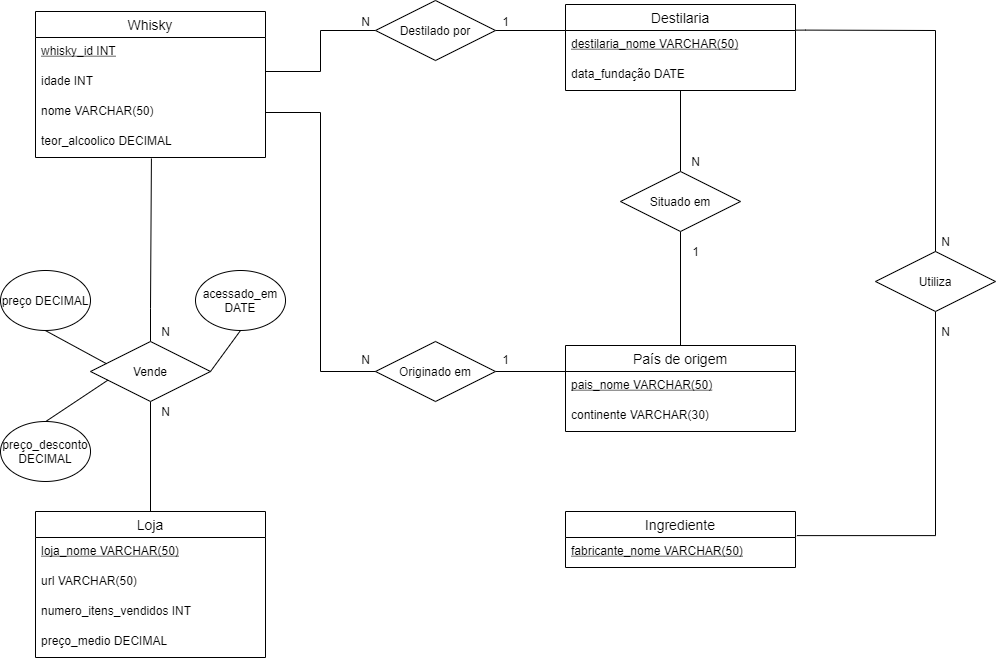

The diagram above was exported from draw.io. Its source (the exported page's mxGraphModel, read from the mxfile embedded in the PNG):
<mxGraphModel dx="1381" dy="795" grid="1" gridSize="10" guides="1" tooltips="1" connect="1" arrows="1" fold="1" page="1" pageScale="1" pageWidth="850" pageHeight="1100" math="0" shadow="0" extFonts="Permanent Marker^https://fonts.googleapis.com/css?family=Permanent+Marker">
  <root>
    <mxCell id="0" />
    <mxCell id="1" parent="0" />
    <mxCell id="MHVciaodg66ZmsMHVwPb-51" value="Whisky" style="swimlane;fontStyle=0;childLayout=stackLayout;horizontal=1;startSize=26;horizontalStack=0;resizeParent=1;resizeParentMax=0;resizeLast=0;collapsible=1;marginBottom=0;align=center;fontSize=14;" parent="1" vertex="1">
      <mxGeometry x="70" y="140" width="230" height="146" as="geometry" />
    </mxCell>
    <mxCell id="MHVciaodg66ZmsMHVwPb-52" value="whisky_id INT" style="text;strokeColor=none;fillColor=none;spacingLeft=4;spacingRight=4;overflow=hidden;rotatable=0;points=[[0,0.5],[1,0.5]];portConstraint=eastwest;fontSize=12;fontStyle=4" parent="MHVciaodg66ZmsMHVwPb-51" vertex="1">
      <mxGeometry y="26" width="230" height="30" as="geometry" />
    </mxCell>
    <mxCell id="MHVciaodg66ZmsMHVwPb-53" value="idade INT" style="text;strokeColor=none;fillColor=none;spacingLeft=4;spacingRight=4;overflow=hidden;rotatable=0;points=[[0,0.5],[1,0.5]];portConstraint=eastwest;fontSize=12;" parent="MHVciaodg66ZmsMHVwPb-51" vertex="1">
      <mxGeometry y="56" width="230" height="30" as="geometry" />
    </mxCell>
    <mxCell id="MHVciaodg66ZmsMHVwPb-85" value="nome VARCHAR(50)" style="text;strokeColor=none;fillColor=none;spacingLeft=4;spacingRight=4;overflow=hidden;rotatable=0;points=[[0,0.5],[1,0.5]];portConstraint=eastwest;fontSize=12;" parent="MHVciaodg66ZmsMHVwPb-51" vertex="1">
      <mxGeometry y="86" width="230" height="30" as="geometry" />
    </mxCell>
    <mxCell id="MHVciaodg66ZmsMHVwPb-84" value="teor_alcoolico DECIMAL" style="text;strokeColor=none;fillColor=none;spacingLeft=4;spacingRight=4;overflow=hidden;rotatable=0;points=[[0,0.5],[1,0.5]];portConstraint=eastwest;fontSize=12;" parent="MHVciaodg66ZmsMHVwPb-51" vertex="1">
      <mxGeometry y="116" width="230" height="30" as="geometry" />
    </mxCell>
    <mxCell id="MHVciaodg66ZmsMHVwPb-86" value="Destilaria" style="swimlane;fontStyle=0;childLayout=stackLayout;horizontal=1;startSize=26;horizontalStack=0;resizeParent=1;resizeParentMax=0;resizeLast=0;collapsible=1;marginBottom=0;align=center;fontSize=14;" parent="1" vertex="1">
      <mxGeometry x="600" y="133" width="230" height="86" as="geometry" />
    </mxCell>
    <mxCell id="MHVciaodg66ZmsMHVwPb-89" value="destilaria_nome VARCHAR(50)" style="text;strokeColor=none;fillColor=none;spacingLeft=4;spacingRight=4;overflow=hidden;rotatable=0;points=[[0,0.5],[1,0.5]];portConstraint=eastwest;fontSize=12;fontStyle=4" parent="MHVciaodg66ZmsMHVwPb-86" vertex="1">
      <mxGeometry y="26" width="230" height="30" as="geometry" />
    </mxCell>
    <mxCell id="TdIa0fhKFpuPhBGw47NA-11" value="data_fundação DATE" style="text;strokeColor=none;fillColor=none;spacingLeft=4;spacingRight=4;overflow=hidden;rotatable=0;points=[[0,0.5],[1,0.5]];portConstraint=eastwest;fontSize=12;fontStyle=0" parent="MHVciaodg66ZmsMHVwPb-86" vertex="1">
      <mxGeometry y="56" width="230" height="30" as="geometry" />
    </mxCell>
    <mxCell id="MHVciaodg66ZmsMHVwPb-95" value="País de origem" style="swimlane;fontStyle=0;childLayout=stackLayout;horizontal=1;startSize=26;horizontalStack=0;resizeParent=1;resizeParentMax=0;resizeLast=0;collapsible=1;marginBottom=0;align=center;fontSize=14;" parent="1" vertex="1">
      <mxGeometry x="600" y="474" width="230" height="86" as="geometry" />
    </mxCell>
    <mxCell id="MHVciaodg66ZmsMHVwPb-96" value="pais_nome VARCHAR(50)" style="text;strokeColor=none;fillColor=none;spacingLeft=4;spacingRight=4;overflow=hidden;rotatable=0;points=[[0,0.5],[1,0.5]];portConstraint=eastwest;fontSize=12;fontStyle=4" parent="MHVciaodg66ZmsMHVwPb-95" vertex="1">
      <mxGeometry y="26" width="230" height="30" as="geometry" />
    </mxCell>
    <mxCell id="P38qtGO60j1cWncvEfDR-2" value="continente VARCHAR(30)" style="text;strokeColor=none;fillColor=none;spacingLeft=4;spacingRight=4;overflow=hidden;rotatable=0;points=[[0,0.5],[1,0.5]];portConstraint=eastwest;fontSize=12;fontStyle=0" parent="MHVciaodg66ZmsMHVwPb-95" vertex="1">
      <mxGeometry y="56" width="230" height="30" as="geometry" />
    </mxCell>
    <mxCell id="MHVciaodg66ZmsMHVwPb-98" style="edgeStyle=orthogonalEdgeStyle;rounded=0;orthogonalLoop=1;jettySize=auto;html=1;exitX=0;exitY=0.5;exitDx=0;exitDy=0;endArrow=none;endFill=0;" parent="1" source="MHVciaodg66ZmsMHVwPb-97" edge="1">
      <mxGeometry relative="1" as="geometry">
        <mxPoint x="300" y="200" as="targetPoint" />
        <Array as="points">
          <mxPoint x="355" y="159" />
          <mxPoint x="355" y="200" />
          <mxPoint x="300" y="200" />
        </Array>
      </mxGeometry>
    </mxCell>
    <mxCell id="g1IRp_xfshyib3cwpZYo-20" style="rounded=0;orthogonalLoop=1;jettySize=auto;html=1;exitX=1;exitY=0.5;exitDx=0;exitDy=0;endArrow=none;endFill=0;" parent="1" source="MHVciaodg66ZmsMHVwPb-97" edge="1">
      <mxGeometry relative="1" as="geometry">
        <mxPoint x="600" y="159" as="targetPoint" />
      </mxGeometry>
    </mxCell>
    <mxCell id="MHVciaodg66ZmsMHVwPb-97" value="Destilado por" style="shape=rhombus;perimeter=rhombusPerimeter;whiteSpace=wrap;html=1;align=center;" parent="1" vertex="1">
      <mxGeometry x="410" y="129" width="120" height="60" as="geometry" />
    </mxCell>
    <mxCell id="MHVciaodg66ZmsMHVwPb-104" style="edgeStyle=orthogonalEdgeStyle;rounded=0;orthogonalLoop=1;jettySize=auto;html=1;entryX=0.5;entryY=0;entryDx=0;entryDy=0;endArrow=none;endFill=0;" parent="1" source="MHVciaodg66ZmsMHVwPb-101" target="MHVciaodg66ZmsMHVwPb-95" edge="1">
      <mxGeometry relative="1" as="geometry" />
    </mxCell>
    <mxCell id="g1IRp_xfshyib3cwpZYo-16" style="edgeStyle=orthogonalEdgeStyle;rounded=0;orthogonalLoop=1;jettySize=auto;html=1;exitX=0.5;exitY=0;exitDx=0;exitDy=0;endArrow=none;endFill=0;" parent="1" source="MHVciaodg66ZmsMHVwPb-101" target="MHVciaodg66ZmsMHVwPb-86" edge="1">
      <mxGeometry relative="1" as="geometry">
        <mxPoint x="710" y="240" as="targetPoint" />
      </mxGeometry>
    </mxCell>
    <mxCell id="MHVciaodg66ZmsMHVwPb-101" value="Situado em" style="shape=rhombus;perimeter=rhombusPerimeter;whiteSpace=wrap;html=1;align=center;" parent="1" vertex="1">
      <mxGeometry x="655" y="300" width="120" height="60" as="geometry" />
    </mxCell>
    <mxCell id="TdIa0fhKFpuPhBGw47NA-6" style="edgeStyle=orthogonalEdgeStyle;rounded=0;orthogonalLoop=1;jettySize=auto;html=1;exitX=0.5;exitY=0;exitDx=0;exitDy=0;entryX=0.5;entryY=1;entryDx=0;entryDy=0;endArrow=none;endFill=0;" parent="1" source="TdIa0fhKFpuPhBGw47NA-3" target="TdIa0fhKFpuPhBGw47NA-5" edge="1">
      <mxGeometry relative="1" as="geometry" />
    </mxCell>
    <mxCell id="TdIa0fhKFpuPhBGw47NA-3" value="Loja" style="swimlane;fontStyle=0;childLayout=stackLayout;horizontal=1;startSize=26;horizontalStack=0;resizeParent=1;resizeParentMax=0;resizeLast=0;collapsible=1;marginBottom=0;align=center;fontSize=14;" parent="1" vertex="1">
      <mxGeometry x="70" y="640" width="230" height="146" as="geometry" />
    </mxCell>
    <mxCell id="TdIa0fhKFpuPhBGw47NA-4" value="loja_nome VARCHAR(50)" style="text;strokeColor=none;fillColor=none;spacingLeft=4;spacingRight=4;overflow=hidden;rotatable=0;points=[[0,0.5],[1,0.5]];portConstraint=eastwest;fontSize=12;fontStyle=4" parent="TdIa0fhKFpuPhBGw47NA-3" vertex="1">
      <mxGeometry y="26" width="230" height="30" as="geometry" />
    </mxCell>
    <mxCell id="g1IRp_xfshyib3cwpZYo-37" value="url VARCHAR(50)" style="text;strokeColor=none;fillColor=none;spacingLeft=4;spacingRight=4;overflow=hidden;rotatable=0;points=[[0,0.5],[1,0.5]];portConstraint=eastwest;fontSize=12;fontStyle=0" parent="TdIa0fhKFpuPhBGw47NA-3" vertex="1">
      <mxGeometry y="56" width="230" height="30" as="geometry" />
    </mxCell>
    <mxCell id="pCYEZesmPvy96RMYmMOU-1" value="numero_itens_vendidos INT" style="text;strokeColor=none;fillColor=none;spacingLeft=4;spacingRight=4;overflow=hidden;rotatable=0;points=[[0,0.5],[1,0.5]];portConstraint=eastwest;fontSize=12;fontStyle=0" parent="TdIa0fhKFpuPhBGw47NA-3" vertex="1">
      <mxGeometry y="86" width="230" height="30" as="geometry" />
    </mxCell>
    <mxCell id="u6WGiHYVIXI3m08GZM_t-1" value="preço_medio DECIMAL " style="text;strokeColor=none;fillColor=none;spacingLeft=4;spacingRight=4;overflow=hidden;rotatable=0;points=[[0,0.5],[1,0.5]];portConstraint=eastwest;fontSize=12;fontStyle=0" vertex="1" parent="TdIa0fhKFpuPhBGw47NA-3">
      <mxGeometry y="116" width="230" height="30" as="geometry" />
    </mxCell>
    <mxCell id="TdIa0fhKFpuPhBGw47NA-7" style="edgeStyle=orthogonalEdgeStyle;rounded=0;orthogonalLoop=1;jettySize=auto;html=1;exitX=0.5;exitY=0;exitDx=0;exitDy=0;endArrow=none;endFill=0;entryX=0.504;entryY=1.033;entryDx=0;entryDy=0;entryPerimeter=0;" parent="1" source="TdIa0fhKFpuPhBGw47NA-5" target="MHVciaodg66ZmsMHVwPb-84" edge="1">
      <mxGeometry relative="1" as="geometry">
        <mxPoint x="185" y="350" as="targetPoint" />
        <Array as="points">
          <mxPoint x="185" y="437" />
        </Array>
      </mxGeometry>
    </mxCell>
    <mxCell id="TdIa0fhKFpuPhBGw47NA-5" value="Vende" style="shape=rhombus;perimeter=rhombusPerimeter;whiteSpace=wrap;html=1;align=center;" parent="1" vertex="1">
      <mxGeometry x="125" y="470" width="120" height="60" as="geometry" />
    </mxCell>
    <mxCell id="g1IRp_xfshyib3cwpZYo-2" value="Ingrediente" style="swimlane;fontStyle=0;childLayout=stackLayout;horizontal=1;startSize=26;horizontalStack=0;resizeParent=1;resizeParentMax=0;resizeLast=0;collapsible=1;marginBottom=0;align=center;fontSize=14;" parent="1" vertex="1">
      <mxGeometry x="600" y="640" width="230" height="56" as="geometry" />
    </mxCell>
    <mxCell id="g1IRp_xfshyib3cwpZYo-3" value="fabricante_nome VARCHAR(50)" style="text;strokeColor=none;fillColor=none;spacingLeft=4;spacingRight=4;overflow=hidden;rotatable=0;points=[[0,0.5],[1,0.5]];portConstraint=eastwest;fontSize=12;fontStyle=4" parent="g1IRp_xfshyib3cwpZYo-2" vertex="1">
      <mxGeometry y="26" width="230" height="30" as="geometry" />
    </mxCell>
    <mxCell id="g1IRp_xfshyib3cwpZYo-14" style="edgeStyle=orthogonalEdgeStyle;rounded=0;orthogonalLoop=1;jettySize=auto;html=1;exitX=1;exitY=0.5;exitDx=0;exitDy=0;entryX=0;entryY=0.5;entryDx=0;entryDy=0;endArrow=none;endFill=0;" parent="1" source="g1IRp_xfshyib3cwpZYo-4" target="MHVciaodg66ZmsMHVwPb-96" edge="1">
      <mxGeometry relative="1" as="geometry">
        <Array as="points">
          <mxPoint x="600" y="500" />
        </Array>
      </mxGeometry>
    </mxCell>
    <mxCell id="g1IRp_xfshyib3cwpZYo-4" value="Originado em" style="shape=rhombus;perimeter=rhombusPerimeter;whiteSpace=wrap;html=1;align=center;" parent="1" vertex="1">
      <mxGeometry x="410" y="470" width="120" height="60" as="geometry" />
    </mxCell>
    <mxCell id="g1IRp_xfshyib3cwpZYo-5" style="edgeStyle=orthogonalEdgeStyle;rounded=0;orthogonalLoop=1;jettySize=auto;html=1;entryX=0;entryY=0.5;entryDx=0;entryDy=0;endArrow=none;endFill=0;exitX=1;exitY=0.5;exitDx=0;exitDy=0;" parent="1" source="MHVciaodg66ZmsMHVwPb-85" target="g1IRp_xfshyib3cwpZYo-4" edge="1">
      <mxGeometry relative="1" as="geometry">
        <Array as="points">
          <mxPoint x="355" y="241" />
          <mxPoint x="355" y="500" />
        </Array>
      </mxGeometry>
    </mxCell>
    <mxCell id="g1IRp_xfshyib3cwpZYo-11" style="edgeStyle=orthogonalEdgeStyle;rounded=0;orthogonalLoop=1;jettySize=auto;html=1;entryX=1.006;entryY=-0.063;entryDx=0;entryDy=0;entryPerimeter=0;endArrow=none;endFill=0;" parent="1" source="g1IRp_xfshyib3cwpZYo-9" target="g1IRp_xfshyib3cwpZYo-3" edge="1">
      <mxGeometry relative="1" as="geometry" />
    </mxCell>
    <mxCell id="g1IRp_xfshyib3cwpZYo-9" value="Utiliza" style="shape=rhombus;perimeter=rhombusPerimeter;whiteSpace=wrap;html=1;align=center;" parent="1" vertex="1">
      <mxGeometry x="910" y="380" width="120" height="60" as="geometry" />
    </mxCell>
    <mxCell id="g1IRp_xfshyib3cwpZYo-10" style="edgeStyle=orthogonalEdgeStyle;rounded=0;orthogonalLoop=1;jettySize=auto;html=1;endArrow=none;endFill=0;exitX=1.001;exitY=0.458;exitDx=0;exitDy=0;exitPerimeter=0;" parent="1" edge="1">
      <mxGeometry relative="1" as="geometry">
        <mxPoint x="830.23" y="158.64799999999997" as="sourcePoint" />
        <mxPoint x="970" y="380" as="targetPoint" />
        <Array as="points">
          <mxPoint x="840" y="159" />
          <mxPoint x="970" y="159" />
        </Array>
      </mxGeometry>
    </mxCell>
    <mxCell id="g1IRp_xfshyib3cwpZYo-21" value="1" style="text;html=1;align=center;verticalAlign=middle;resizable=0;points=[];autosize=1;strokeColor=none;fillColor=none;" parent="1" vertex="1">
      <mxGeometry x="530" y="140" width="20" height="20" as="geometry" />
    </mxCell>
    <mxCell id="g1IRp_xfshyib3cwpZYo-23" value="N" style="text;html=1;align=center;verticalAlign=middle;resizable=0;points=[];autosize=1;strokeColor=none;fillColor=none;" parent="1" vertex="1">
      <mxGeometry x="390" y="140" width="20" height="20" as="geometry" />
    </mxCell>
    <mxCell id="g1IRp_xfshyib3cwpZYo-27" value="N" style="text;html=1;align=center;verticalAlign=middle;resizable=0;points=[];autosize=1;strokeColor=none;fillColor=none;" parent="1" vertex="1">
      <mxGeometry x="390" y="478" width="20" height="20" as="geometry" />
    </mxCell>
    <mxCell id="g1IRp_xfshyib3cwpZYo-28" value="1" style="text;html=1;align=center;verticalAlign=middle;resizable=0;points=[];autosize=1;strokeColor=none;fillColor=none;" parent="1" vertex="1">
      <mxGeometry x="530" y="478" width="20" height="20" as="geometry" />
    </mxCell>
    <mxCell id="g1IRp_xfshyib3cwpZYo-29" value="N" style="text;html=1;align=center;verticalAlign=middle;resizable=0;points=[];autosize=1;strokeColor=none;fillColor=none;" parent="1" vertex="1">
      <mxGeometry x="190" y="450" width="20" height="20" as="geometry" />
    </mxCell>
    <mxCell id="g1IRp_xfshyib3cwpZYo-30" value="N" style="text;html=1;align=center;verticalAlign=middle;resizable=0;points=[];autosize=1;strokeColor=none;fillColor=none;" parent="1" vertex="1">
      <mxGeometry x="190" y="530" width="20" height="20" as="geometry" />
    </mxCell>
    <mxCell id="g1IRp_xfshyib3cwpZYo-31" value="N" style="text;html=1;align=center;verticalAlign=middle;resizable=0;points=[];autosize=1;strokeColor=none;fillColor=none;" parent="1" vertex="1">
      <mxGeometry x="720" y="280" width="20" height="20" as="geometry" />
    </mxCell>
    <mxCell id="g1IRp_xfshyib3cwpZYo-32" value="1" style="text;html=1;align=center;verticalAlign=middle;resizable=0;points=[];autosize=1;strokeColor=none;fillColor=none;" parent="1" vertex="1">
      <mxGeometry x="720" y="370" width="20" height="20" as="geometry" />
    </mxCell>
    <mxCell id="g1IRp_xfshyib3cwpZYo-33" value="N" style="text;html=1;align=center;verticalAlign=middle;resizable=0;points=[];autosize=1;strokeColor=none;fillColor=none;" parent="1" vertex="1">
      <mxGeometry x="970" y="360" width="20" height="20" as="geometry" />
    </mxCell>
    <mxCell id="g1IRp_xfshyib3cwpZYo-35" value="N" style="text;html=1;align=center;verticalAlign=middle;resizable=0;points=[];autosize=1;strokeColor=none;fillColor=none;" parent="1" vertex="1">
      <mxGeometry x="970" y="450" width="20" height="20" as="geometry" />
    </mxCell>
    <mxCell id="GGevgnMRiLfvjtlcoZbw-7" style="rounded=0;orthogonalLoop=1;jettySize=auto;html=1;entryX=0.145;entryY=0.644;entryDx=0;entryDy=0;entryPerimeter=0;exitX=0.469;exitY=-0.002;exitDx=0;exitDy=0;exitPerimeter=0;endArrow=none;endFill=0;" parent="1" target="TdIa0fhKFpuPhBGw47NA-5" edge="1">
      <mxGeometry relative="1" as="geometry">
        <mxPoint x="80.35000000000002" y="549.9399999999999" as="sourcePoint" />
      </mxGeometry>
    </mxCell>
    <mxCell id="GGevgnMRiLfvjtlcoZbw-6" style="rounded=0;orthogonalLoop=1;jettySize=auto;html=1;entryX=0.133;entryY=0.37;entryDx=0;entryDy=0;entryPerimeter=0;exitX=0.449;exitY=1.002;exitDx=0;exitDy=0;exitPerimeter=0;endArrow=none;endFill=0;" parent="1" target="TdIa0fhKFpuPhBGw47NA-5" edge="1">
      <mxGeometry relative="1" as="geometry">
        <mxPoint x="79.90000000000009" y="459.06000000000006" as="sourcePoint" />
      </mxGeometry>
    </mxCell>
    <mxCell id="GGevgnMRiLfvjtlcoZbw-13" value="preço_desconto DECIMAL" style="ellipse;whiteSpace=wrap;html=1;rounded=1;strokeColor=default;fillColor=none;" parent="1" vertex="1">
      <mxGeometry x="35" y="550" width="90.01" height="59.99" as="geometry" />
    </mxCell>
    <mxCell id="GGevgnMRiLfvjtlcoZbw-14" value="preço DECIMAL" style="ellipse;whiteSpace=wrap;html=1;rounded=1;strokeColor=default;fillColor=none;" parent="1" vertex="1">
      <mxGeometry x="34.99" y="399" width="90.01" height="59.99" as="geometry" />
    </mxCell>
    <mxCell id="GGevgnMRiLfvjtlcoZbw-16" style="edgeStyle=none;rounded=0;orthogonalLoop=1;jettySize=auto;html=1;exitX=0.5;exitY=1;exitDx=0;exitDy=0;entryX=1;entryY=0.5;entryDx=0;entryDy=0;endArrow=none;endFill=0;" parent="1" source="GGevgnMRiLfvjtlcoZbw-15" target="TdIa0fhKFpuPhBGw47NA-5" edge="1">
      <mxGeometry relative="1" as="geometry" />
    </mxCell>
    <mxCell id="GGevgnMRiLfvjtlcoZbw-15" value="acessado_em DATE" style="ellipse;whiteSpace=wrap;html=1;rounded=1;strokeColor=default;fillColor=none;" parent="1" vertex="1">
      <mxGeometry x="230" y="399" width="90.01" height="59.99" as="geometry" />
    </mxCell>
  </root>
</mxGraphModel>